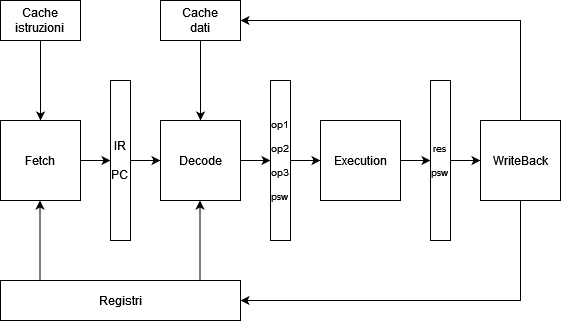

The diagram above was exported from draw.io. Its source (the exported page's mxGraphModel, read from the mxfile embedded in the PNG):
<mxGraphModel dx="1050" dy="530" grid="1" gridSize="10" guides="1" tooltips="1" connect="1" arrows="1" fold="1" page="1" pageScale="1" pageWidth="850" pageHeight="1100" math="0" shadow="0">
  <root>
    <mxCell id="0" />
    <mxCell id="1" parent="0" />
    <mxCell id="st3jlyTpknYjEVgy2ct--11" style="edgeStyle=orthogonalEdgeStyle;rounded=0;orthogonalLoop=1;jettySize=auto;html=1;exitX=1;exitY=0.5;exitDx=0;exitDy=0;entryX=0.5;entryY=1;entryDx=0;entryDy=0;" edge="1" parent="1" source="st3jlyTpknYjEVgy2ct--1" target="st3jlyTpknYjEVgy2ct--6">
      <mxGeometry relative="1" as="geometry" />
    </mxCell>
    <mxCell id="st3jlyTpknYjEVgy2ct--1" value="Fetch" style="whiteSpace=wrap;html=1;aspect=fixed;" vertex="1" parent="1">
      <mxGeometry x="120" y="160" width="80" height="80" as="geometry" />
    </mxCell>
    <mxCell id="st3jlyTpknYjEVgy2ct--13" style="edgeStyle=orthogonalEdgeStyle;rounded=0;orthogonalLoop=1;jettySize=auto;html=1;exitX=1;exitY=0.5;exitDx=0;exitDy=0;entryX=0.5;entryY=1;entryDx=0;entryDy=0;" edge="1" parent="1" source="st3jlyTpknYjEVgy2ct--2" target="st3jlyTpknYjEVgy2ct--5">
      <mxGeometry relative="1" as="geometry" />
    </mxCell>
    <mxCell id="st3jlyTpknYjEVgy2ct--2" value="Decode" style="whiteSpace=wrap;html=1;aspect=fixed;" vertex="1" parent="1">
      <mxGeometry x="280" y="160" width="80" height="80" as="geometry" />
    </mxCell>
    <mxCell id="st3jlyTpknYjEVgy2ct--15" style="edgeStyle=orthogonalEdgeStyle;rounded=0;orthogonalLoop=1;jettySize=auto;html=1;exitX=1;exitY=0.5;exitDx=0;exitDy=0;entryX=0.5;entryY=1;entryDx=0;entryDy=0;" edge="1" parent="1" source="st3jlyTpknYjEVgy2ct--3" target="st3jlyTpknYjEVgy2ct--7">
      <mxGeometry relative="1" as="geometry" />
    </mxCell>
    <mxCell id="st3jlyTpknYjEVgy2ct--3" value="Execution" style="whiteSpace=wrap;html=1;aspect=fixed;" vertex="1" parent="1">
      <mxGeometry x="440" y="160" width="80" height="80" as="geometry" />
    </mxCell>
    <mxCell id="st3jlyTpknYjEVgy2ct--21" style="edgeStyle=orthogonalEdgeStyle;rounded=0;orthogonalLoop=1;jettySize=auto;html=1;exitX=0.5;exitY=1;exitDx=0;exitDy=0;entryX=1;entryY=0.5;entryDx=0;entryDy=0;" edge="1" parent="1" source="st3jlyTpknYjEVgy2ct--4" target="st3jlyTpknYjEVgy2ct--10">
      <mxGeometry relative="1" as="geometry" />
    </mxCell>
    <mxCell id="st3jlyTpknYjEVgy2ct--22" style="edgeStyle=orthogonalEdgeStyle;rounded=0;orthogonalLoop=1;jettySize=auto;html=1;exitX=0.5;exitY=0;exitDx=0;exitDy=0;entryX=1;entryY=0.5;entryDx=0;entryDy=0;" edge="1" parent="1" source="st3jlyTpknYjEVgy2ct--4" target="st3jlyTpknYjEVgy2ct--9">
      <mxGeometry relative="1" as="geometry" />
    </mxCell>
    <mxCell id="st3jlyTpknYjEVgy2ct--4" value="WriteBack" style="whiteSpace=wrap;html=1;aspect=fixed;" vertex="1" parent="1">
      <mxGeometry x="600" y="160" width="80" height="80" as="geometry" />
    </mxCell>
    <mxCell id="st3jlyTpknYjEVgy2ct--14" style="edgeStyle=orthogonalEdgeStyle;rounded=0;orthogonalLoop=1;jettySize=auto;html=1;exitX=0.5;exitY=0;exitDx=0;exitDy=0;entryX=0;entryY=0.5;entryDx=0;entryDy=0;" edge="1" parent="1" source="st3jlyTpknYjEVgy2ct--5" target="st3jlyTpknYjEVgy2ct--3">
      <mxGeometry relative="1" as="geometry" />
    </mxCell>
    <mxCell id="st3jlyTpknYjEVgy2ct--5" value="&lt;div style=&quot;font-size: 10px;&quot;&gt;op1&lt;/div&gt;&lt;div style=&quot;font-size: 10px;&quot;&gt;&lt;br style=&quot;font-size: 10px;&quot;&gt;&lt;/div&gt;&lt;div style=&quot;font-size: 10px;&quot;&gt;op2&lt;/div&gt;&lt;div style=&quot;font-size: 10px;&quot;&gt;&lt;br style=&quot;font-size: 10px;&quot;&gt;&lt;/div&gt;&lt;div style=&quot;font-size: 10px;&quot;&gt;op3&lt;/div&gt;&lt;div style=&quot;font-size: 10px;&quot;&gt;&lt;br style=&quot;font-size: 10px;&quot;&gt;&lt;/div&gt;&lt;div style=&quot;font-size: 10px;&quot;&gt;psw&lt;br style=&quot;font-size: 10px;&quot;&gt;&lt;/div&gt;" style="rounded=0;whiteSpace=wrap;html=1;direction=south;fontSize=10;" vertex="1" parent="1">
      <mxGeometry x="390" y="120" width="20" height="160" as="geometry" />
    </mxCell>
    <mxCell id="st3jlyTpknYjEVgy2ct--12" style="edgeStyle=orthogonalEdgeStyle;rounded=0;orthogonalLoop=1;jettySize=auto;html=1;exitX=0.5;exitY=0;exitDx=0;exitDy=0;entryX=0;entryY=0.5;entryDx=0;entryDy=0;" edge="1" parent="1" source="st3jlyTpknYjEVgy2ct--6" target="st3jlyTpknYjEVgy2ct--2">
      <mxGeometry relative="1" as="geometry" />
    </mxCell>
    <mxCell id="st3jlyTpknYjEVgy2ct--6" value="&lt;div&gt;IR&lt;/div&gt;&lt;div&gt;&lt;br&gt;&lt;/div&gt;&lt;div&gt;PC&lt;br&gt;&lt;/div&gt;" style="rounded=0;whiteSpace=wrap;html=1;direction=south;" vertex="1" parent="1">
      <mxGeometry x="230" y="120" width="20" height="160" as="geometry" />
    </mxCell>
    <mxCell id="st3jlyTpknYjEVgy2ct--16" style="edgeStyle=orthogonalEdgeStyle;rounded=0;orthogonalLoop=1;jettySize=auto;html=1;exitX=0.5;exitY=0;exitDx=0;exitDy=0;entryX=0;entryY=0.5;entryDx=0;entryDy=0;" edge="1" parent="1" source="st3jlyTpknYjEVgy2ct--7" target="st3jlyTpknYjEVgy2ct--4">
      <mxGeometry relative="1" as="geometry" />
    </mxCell>
    <mxCell id="st3jlyTpknYjEVgy2ct--7" value="&lt;div style=&quot;font-size: 10px;&quot;&gt;res&lt;/div&gt;&lt;div style=&quot;font-size: 10px;&quot;&gt;&lt;br style=&quot;font-size: 10px;&quot;&gt;&lt;/div&gt;&lt;div style=&quot;font-size: 10px;&quot;&gt;psw&lt;br style=&quot;font-size: 10px;&quot;&gt;&lt;/div&gt;" style="rounded=0;whiteSpace=wrap;html=1;direction=south;fontSize=10;" vertex="1" parent="1">
      <mxGeometry x="550" y="120" width="20" height="160" as="geometry" />
    </mxCell>
    <mxCell id="st3jlyTpknYjEVgy2ct--17" style="edgeStyle=orthogonalEdgeStyle;rounded=0;orthogonalLoop=1;jettySize=auto;html=1;exitX=0.5;exitY=1;exitDx=0;exitDy=0;entryX=0.5;entryY=0;entryDx=0;entryDy=0;" edge="1" parent="1" source="st3jlyTpknYjEVgy2ct--8" target="st3jlyTpknYjEVgy2ct--1">
      <mxGeometry relative="1" as="geometry" />
    </mxCell>
    <mxCell id="st3jlyTpknYjEVgy2ct--8" value="&lt;div&gt;Cache&lt;/div&gt;&lt;div&gt;istruzioni&lt;br&gt;&lt;/div&gt;" style="rounded=0;whiteSpace=wrap;html=1;" vertex="1" parent="1">
      <mxGeometry x="120" y="40" width="80" height="40" as="geometry" />
    </mxCell>
    <mxCell id="st3jlyTpknYjEVgy2ct--20" style="edgeStyle=orthogonalEdgeStyle;rounded=0;orthogonalLoop=1;jettySize=auto;html=1;exitX=0.5;exitY=1;exitDx=0;exitDy=0;entryX=0.5;entryY=0;entryDx=0;entryDy=0;" edge="1" parent="1" source="st3jlyTpknYjEVgy2ct--9" target="st3jlyTpknYjEVgy2ct--2">
      <mxGeometry relative="1" as="geometry" />
    </mxCell>
    <mxCell id="st3jlyTpknYjEVgy2ct--9" value="&lt;div&gt;Cache&lt;/div&gt;&lt;div&gt;dati&lt;br&gt;&lt;/div&gt;" style="rounded=0;whiteSpace=wrap;html=1;" vertex="1" parent="1">
      <mxGeometry x="280" y="40" width="80" height="40" as="geometry" />
    </mxCell>
    <mxCell id="st3jlyTpknYjEVgy2ct--10" value="Registri" style="rounded=0;whiteSpace=wrap;html=1;" vertex="1" parent="1">
      <mxGeometry x="120" y="320" width="240" height="40" as="geometry" />
    </mxCell>
    <mxCell id="st3jlyTpknYjEVgy2ct--18" value="" style="endArrow=classic;html=1;rounded=0;entryX=0.5;entryY=1;entryDx=0;entryDy=0;" edge="1" parent="1">
      <mxGeometry width="50" height="50" relative="1" as="geometry">
        <mxPoint x="159.5" y="320" as="sourcePoint" />
        <mxPoint x="159.5" y="240" as="targetPoint" />
      </mxGeometry>
    </mxCell>
    <mxCell id="st3jlyTpknYjEVgy2ct--19" value="" style="endArrow=classic;html=1;rounded=0;entryX=0.5;entryY=1;entryDx=0;entryDy=0;" edge="1" parent="1">
      <mxGeometry width="50" height="50" relative="1" as="geometry">
        <mxPoint x="319.5" y="320" as="sourcePoint" />
        <mxPoint x="319.5" y="240" as="targetPoint" />
      </mxGeometry>
    </mxCell>
  </root>
</mxGraphModel>